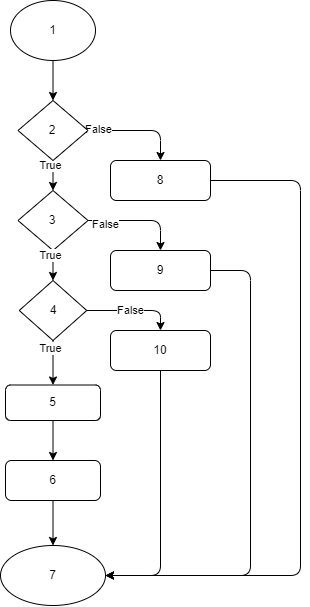

The diagram above was exported from draw.io. Its source (the exported page's mxGraphModel, read from the mxfile embedded in the PNG):
<mxGraphModel dx="1179" dy="597" grid="1" gridSize="10" guides="1" tooltips="1" connect="1" arrows="1" fold="1" page="1" pageScale="1" pageWidth="827" pageHeight="1169" math="0" shadow="0">
  <root>
    <mxCell id="0" />
    <mxCell id="1" parent="0" />
    <mxCell id="5" style="edgeStyle=none;html=1;" parent="1" source="2" target="4" edge="1">
      <mxGeometry relative="1" as="geometry" />
    </mxCell>
    <mxCell id="2" value="1" style="ellipse;whiteSpace=wrap;html=1;" parent="1" vertex="1">
      <mxGeometry x="30" y="10" width="85" height="60" as="geometry" />
    </mxCell>
    <mxCell id="7" style="edgeStyle=none;html=1;entryX=0.5;entryY=0;entryDx=0;entryDy=0;" parent="1" source="4" target="6" edge="1">
      <mxGeometry relative="1" as="geometry" />
    </mxCell>
    <mxCell id="8" value="True" style="edgeLabel;html=1;align=center;verticalAlign=middle;resizable=0;points=[];" parent="7" vertex="1" connectable="0">
      <mxGeometry x="-0.646" y="-3" relative="1" as="geometry">
        <mxPoint y="-1" as="offset" />
      </mxGeometry>
    </mxCell>
    <mxCell id="25" style="edgeStyle=none;html=1;entryX=0.5;entryY=0;entryDx=0;entryDy=0;" parent="1" source="4" target="16" edge="1">
      <mxGeometry relative="1" as="geometry">
        <Array as="points">
          <mxPoint x="180" y="140" />
        </Array>
      </mxGeometry>
    </mxCell>
    <mxCell id="30" value="False" style="edgeLabel;html=1;align=center;verticalAlign=middle;resizable=0;points=[];" parent="25" vertex="1" connectable="0">
      <mxGeometry x="-0.8091" y="2" relative="1" as="geometry">
        <mxPoint as="offset" />
      </mxGeometry>
    </mxCell>
    <mxCell id="4" value="2" style="rhombus;whiteSpace=wrap;html=1;" parent="1" vertex="1">
      <mxGeometry x="37.5" y="110" width="70" height="60" as="geometry" />
    </mxCell>
    <mxCell id="26" style="edgeStyle=none;html=1;entryX=0.5;entryY=0;entryDx=0;entryDy=0;" parent="1" source="6" target="17" edge="1">
      <mxGeometry relative="1" as="geometry">
        <Array as="points">
          <mxPoint x="180" y="230" />
        </Array>
      </mxGeometry>
    </mxCell>
    <mxCell id="29" value="False" style="edgeLabel;html=1;align=center;verticalAlign=middle;resizable=0;points=[];" parent="26" vertex="1" connectable="0">
      <mxGeometry x="-0.6745" y="-3" relative="1" as="geometry">
        <mxPoint as="offset" />
      </mxGeometry>
    </mxCell>
    <mxCell id="6" value="3" style="rhombus;whiteSpace=wrap;html=1;" parent="1" vertex="1">
      <mxGeometry x="37.5" y="200" width="70" height="60" as="geometry" />
    </mxCell>
    <mxCell id="27" style="edgeStyle=none;html=1;entryX=0.5;entryY=0;entryDx=0;entryDy=0;" parent="1" source="9" target="18" edge="1">
      <mxGeometry relative="1" as="geometry">
        <Array as="points">
          <mxPoint x="180" y="320" />
        </Array>
      </mxGeometry>
    </mxCell>
    <mxCell id="28" value="False" style="edgeLabel;html=1;align=center;verticalAlign=middle;resizable=0;points=[];" parent="27" vertex="1" connectable="0">
      <mxGeometry x="-0.0794" y="1" relative="1" as="geometry">
        <mxPoint as="offset" />
      </mxGeometry>
    </mxCell>
    <mxCell id="9" value="4" style="rhombus;whiteSpace=wrap;html=1;" parent="1" vertex="1">
      <mxGeometry x="38.75" y="290" width="67.5" height="60" as="geometry" />
    </mxCell>
    <mxCell id="10" style="edgeStyle=none;html=1;entryX=0.5;entryY=0;entryDx=0;entryDy=0;exitX=0.5;exitY=1;exitDx=0;exitDy=0;" parent="1" source="6" target="9" edge="1">
      <mxGeometry relative="1" as="geometry">
        <mxPoint x="300" y="250.00000000000023" as="sourcePoint" />
        <mxPoint x="300" y="299.9999999999998" as="targetPoint" />
      </mxGeometry>
    </mxCell>
    <mxCell id="11" value="True" style="edgeLabel;html=1;align=center;verticalAlign=middle;resizable=0;points=[];" parent="10" vertex="1" connectable="0">
      <mxGeometry x="-0.646" y="-3" relative="1" as="geometry">
        <mxPoint y="-1" as="offset" />
      </mxGeometry>
    </mxCell>
    <mxCell id="19" style="edgeStyle=none;html=1;entryX=0.5;entryY=0;entryDx=0;entryDy=0;" parent="1" source="12" target="15" edge="1">
      <mxGeometry relative="1" as="geometry" />
    </mxCell>
    <mxCell id="12" value="5" style="rounded=1;whiteSpace=wrap;html=1;" parent="1" vertex="1">
      <mxGeometry x="25" y="394.5" width="95" height="35.5" as="geometry" />
    </mxCell>
    <mxCell id="13" style="edgeStyle=none;html=1;entryX=0.5;entryY=0;entryDx=0;entryDy=0;exitX=0.5;exitY=1;exitDx=0;exitDy=0;" parent="1" source="9" target="12" edge="1">
      <mxGeometry relative="1" as="geometry">
        <mxPoint x="300" y="379.9999999999998" as="sourcePoint" />
        <mxPoint x="300" y="429.9999999999998" as="targetPoint" />
      </mxGeometry>
    </mxCell>
    <mxCell id="14" value="True" style="edgeLabel;html=1;align=center;verticalAlign=middle;resizable=0;points=[];" parent="13" vertex="1" connectable="0">
      <mxGeometry x="-0.646" y="-3" relative="1" as="geometry">
        <mxPoint y="-1" as="offset" />
      </mxGeometry>
    </mxCell>
    <mxCell id="21" style="edgeStyle=none;html=1;entryX=0.5;entryY=0;entryDx=0;entryDy=0;" parent="1" source="15" target="20" edge="1">
      <mxGeometry relative="1" as="geometry" />
    </mxCell>
    <mxCell id="15" value="6" style="rounded=1;whiteSpace=wrap;html=1;" parent="1" vertex="1">
      <mxGeometry x="25" y="470" width="95" height="40" as="geometry" />
    </mxCell>
    <mxCell id="24" style="edgeStyle=none;html=1;exitX=1;exitY=0.5;exitDx=0;exitDy=0;entryX=1;entryY=0.5;entryDx=0;entryDy=0;" parent="1" source="16" edge="1" target="20">
      <mxGeometry relative="1" as="geometry">
        <mxPoint x="290" y="739.9999999999998" as="targetPoint" />
        <Array as="points">
          <mxPoint x="320" y="190" />
          <mxPoint x="320" y="585" />
        </Array>
      </mxGeometry>
    </mxCell>
    <mxCell id="16" value="8" style="rounded=1;whiteSpace=wrap;html=1;" parent="1" vertex="1">
      <mxGeometry x="130" y="170" width="100" height="40" as="geometry" />
    </mxCell>
    <mxCell id="23" style="edgeStyle=none;html=1;exitX=1;exitY=0.5;exitDx=0;exitDy=0;entryX=1;entryY=0.5;entryDx=0;entryDy=0;" parent="1" source="17" edge="1" target="20">
      <mxGeometry relative="1" as="geometry">
        <mxPoint x="290" y="739.9999999999998" as="targetPoint" />
        <Array as="points">
          <mxPoint x="270" y="280" />
          <mxPoint x="270" y="585" />
        </Array>
      </mxGeometry>
    </mxCell>
    <mxCell id="17" value="9" style="rounded=1;whiteSpace=wrap;html=1;" parent="1" vertex="1">
      <mxGeometry x="130" y="260" width="100" height="40" as="geometry" />
    </mxCell>
    <mxCell id="22" style="edgeStyle=none;html=1;entryX=1;entryY=0.5;entryDx=0;entryDy=0;" parent="1" source="18" edge="1" target="20">
      <mxGeometry relative="1" as="geometry">
        <mxPoint x="290" y="739.9999999999998" as="targetPoint" />
        <Array as="points">
          <mxPoint x="180" y="585" />
        </Array>
      </mxGeometry>
    </mxCell>
    <mxCell id="18" value="10" style="rounded=1;whiteSpace=wrap;html=1;" parent="1" vertex="1">
      <mxGeometry x="130" y="340" width="100" height="40" as="geometry" />
    </mxCell>
    <mxCell id="20" value="7" style="ellipse;whiteSpace=wrap;html=1;" parent="1" vertex="1">
      <mxGeometry x="20" y="555" width="105" height="60" as="geometry" />
    </mxCell>
  </root>
</mxGraphModel>